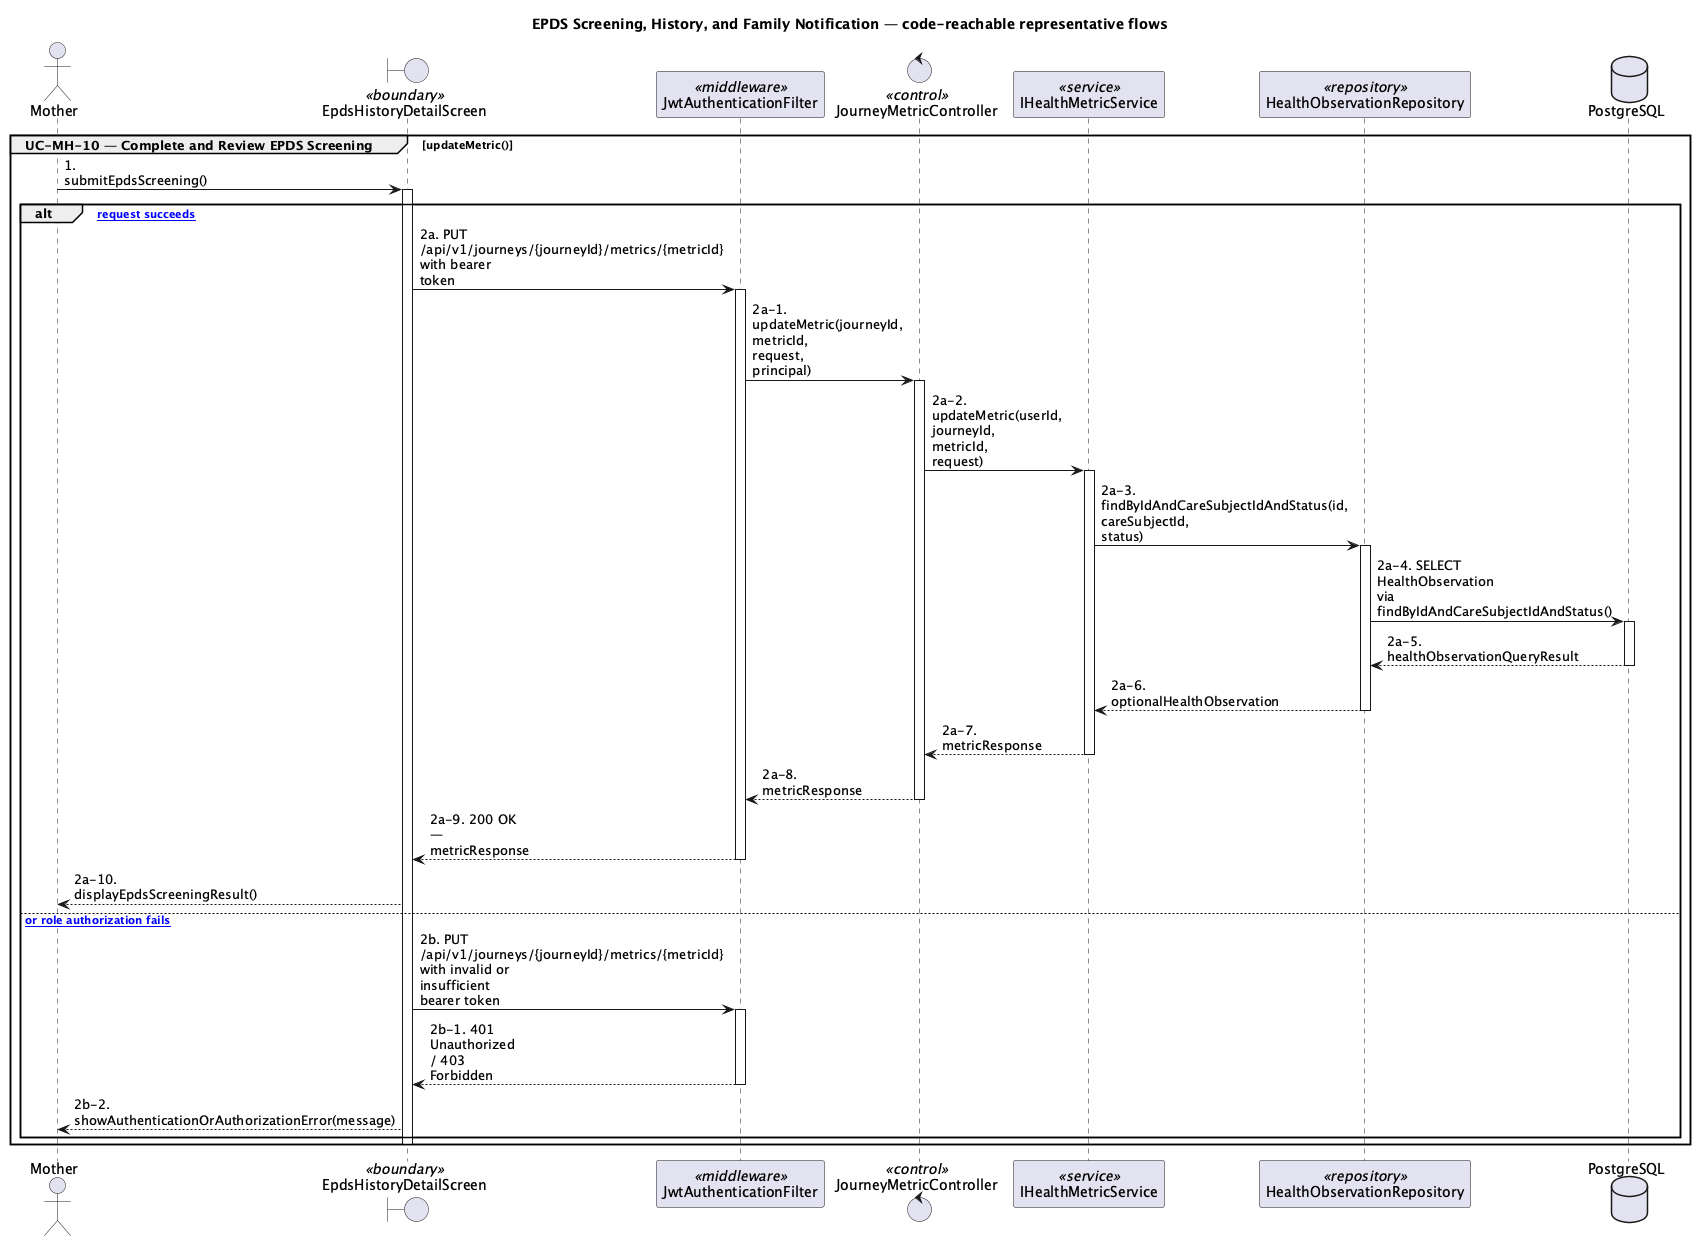

The diagram above was rendered by PlantUML. Its source (embedded in the PNG):
@startuml
skinparam shadowing false
skinparam maxMessageSize 90
title EPDS Screening, History, and Family Notification — code-reachable representative flows

actor "Mother" as AMother
boundary "EpdsHistoryDetailScreen" as UIEpdsHistoryDetailScreen <<boundary>>
participant "JwtAuthenticationFilter" as JWT <<middleware>>
control "JourneyMetricController" as CJourneyMetricController <<control>>
participant "IHealthMetricService" as SIHealthMetricService <<service>>
participant "HealthObservationRepository" as RHealthObservationRepository <<repository>>
database "PostgreSQL" as DB

group UC-MH-10 — Complete and Review EPDS Screening [updateMetric()]
AMother -> UIEpdsHistoryDetailScreen : 1. submitEpdsScreening()
activate UIEpdsHistoryDetailScreen
alt [authorized request succeeds]
UIEpdsHistoryDetailScreen -> JWT : 2a. PUT /api/v1/journeys/{journeyId}/metrics/{metricId} with bearer token
activate JWT
JWT -> CJourneyMetricController : 2a-1. updateMetric(journeyId, metricId, request, principal)
activate CJourneyMetricController
CJourneyMetricController -> SIHealthMetricService : 2a-2. updateMetric(userId, journeyId, metricId, request)
activate SIHealthMetricService
SIHealthMetricService -> RHealthObservationRepository : 2a-3. findByIdAndCareSubjectIdAndStatus(id, careSubjectId, status)
activate RHealthObservationRepository
RHealthObservationRepository -> DB : 2a-4. SELECT HealthObservation via findByIdAndCareSubjectIdAndStatus()
activate DB
DB --> RHealthObservationRepository : 2a-5. healthObservationQueryResult
deactivate DB
RHealthObservationRepository --> SIHealthMetricService : 2a-6. optionalHealthObservation
deactivate RHealthObservationRepository
SIHealthMetricService --> CJourneyMetricController : 2a-7. metricResponse
deactivate SIHealthMetricService
CJourneyMetricController --> JWT : 2a-8. metricResponse
deactivate CJourneyMetricController
JWT --> UIEpdsHistoryDetailScreen : 2a-9. 200 OK — metricResponse
deactivate JWT
UIEpdsHistoryDetailScreen --> AMother : 2a-10. displayEpdsScreeningResult()
else [authentication or role authorization fails]
UIEpdsHistoryDetailScreen -> JWT : 2b. PUT /api/v1/journeys/{journeyId}/metrics/{metricId} with invalid or insufficient bearer token
activate JWT
JWT --> UIEpdsHistoryDetailScreen : 2b-1. 401 Unauthorized / 403 Forbidden
deactivate JWT
UIEpdsHistoryDetailScreen --> AMother : 2b-2. showAuthenticationOrAuthorizationError(message)
end
deactivate UIEpdsHistoryDetailScreen
end
@enduml